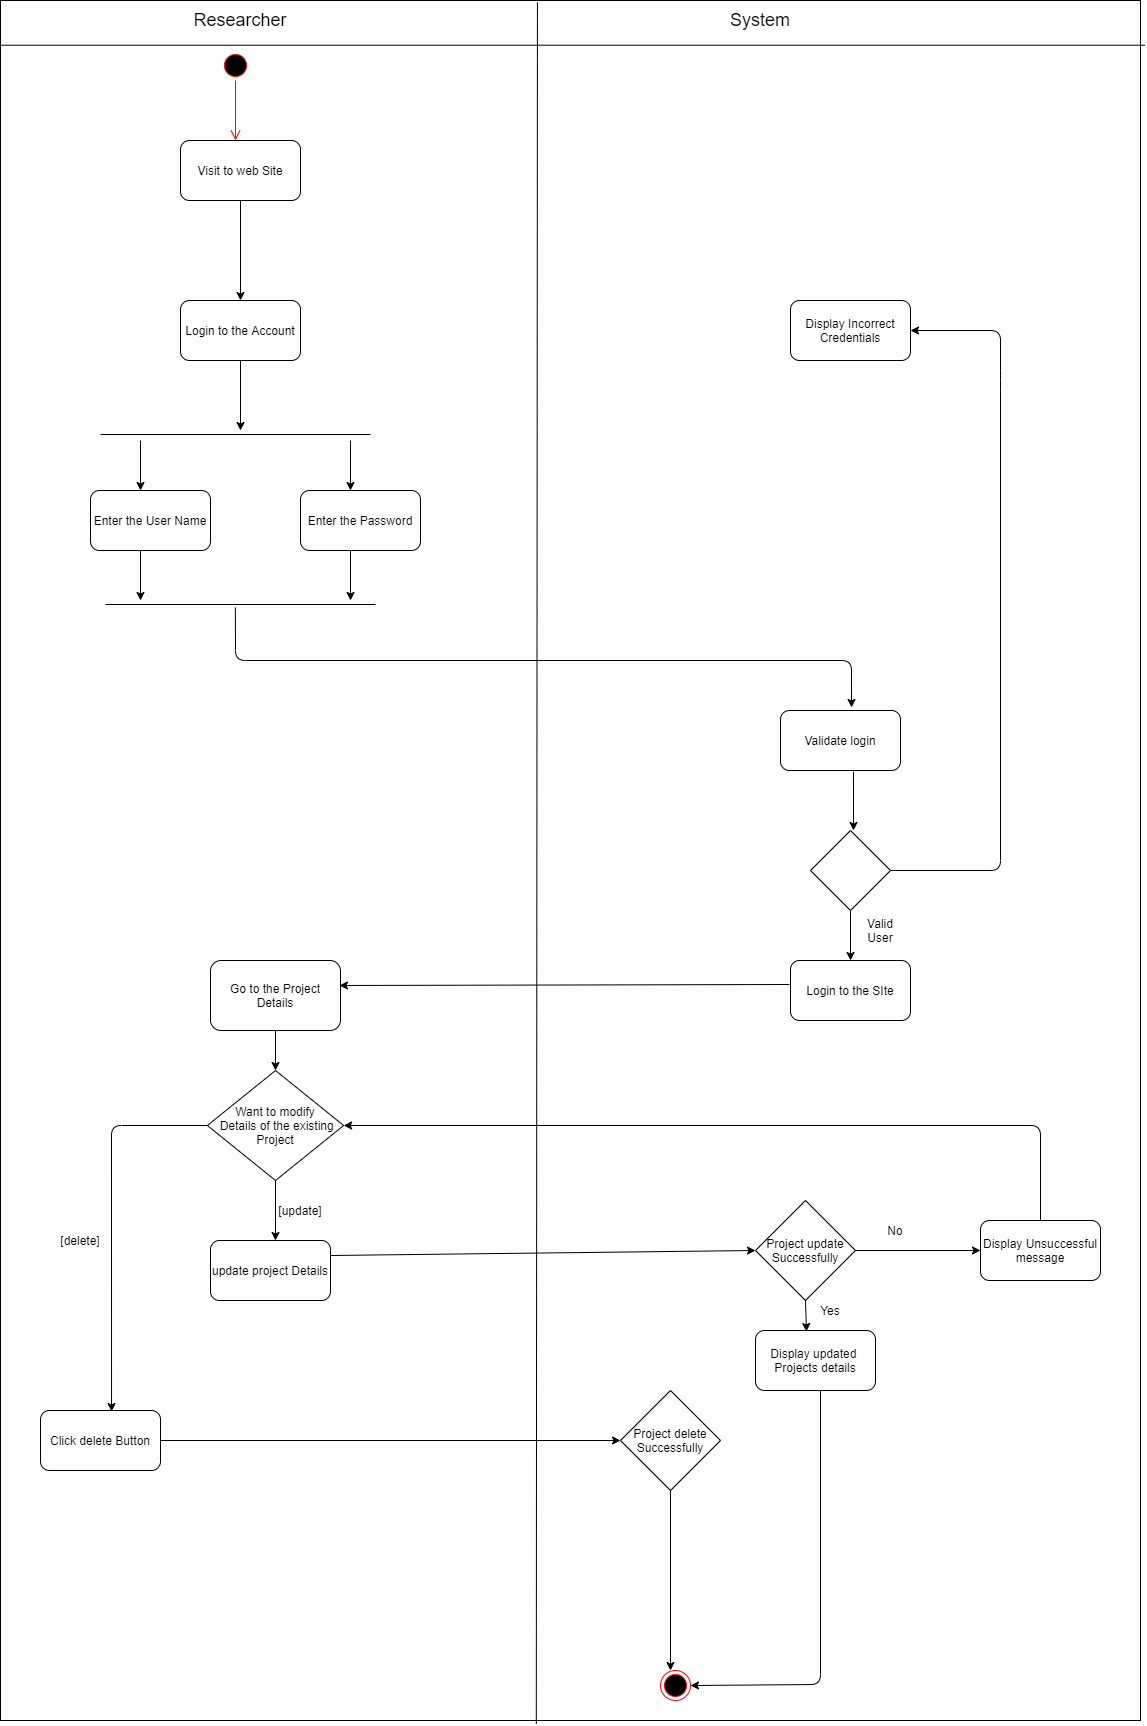

The diagram above was exported from draw.io. Its source (the exported page's mxGraphModel, read from the mxfile embedded in the PNG):
<mxGraphModel dx="1896" dy="1072" grid="1" gridSize="10" guides="1" tooltips="1" connect="1" arrows="1" fold="1" page="1" pageScale="1" pageWidth="827" pageHeight="1169" math="0" shadow="0">
  <root>
    <mxCell id="0" />
    <mxCell id="1" parent="0" />
    <mxCell id="cg8y-QixDH3mCu2t-YMV-1" value="" style="rounded=0;whiteSpace=wrap;html=1;" vertex="1" parent="1">
      <mxGeometry x="180" y="130" width="1140" height="1720" as="geometry" />
    </mxCell>
    <mxCell id="cg8y-QixDH3mCu2t-YMV-2" value="" style="ellipse;html=1;shape=startState;fillColor=#000000;strokeColor=#ff0000;" vertex="1" parent="1">
      <mxGeometry x="400" y="180" width="30" height="30" as="geometry" />
    </mxCell>
    <mxCell id="cg8y-QixDH3mCu2t-YMV-3" value="" style="edgeStyle=orthogonalEdgeStyle;html=1;verticalAlign=bottom;endArrow=open;endSize=8;strokeColor=#ff0000;" edge="1" parent="1" source="cg8y-QixDH3mCu2t-YMV-2">
      <mxGeometry relative="1" as="geometry">
        <mxPoint x="415" y="270" as="targetPoint" />
      </mxGeometry>
    </mxCell>
    <mxCell id="cg8y-QixDH3mCu2t-YMV-4" value="Visit to web Site" style="rounded=1;whiteSpace=wrap;html=1;" vertex="1" parent="1">
      <mxGeometry x="360" y="270" width="120" height="60" as="geometry" />
    </mxCell>
    <mxCell id="cg8y-QixDH3mCu2t-YMV-5" value="Login to the Account" style="rounded=1;whiteSpace=wrap;html=1;" vertex="1" parent="1">
      <mxGeometry x="360" y="430" width="120" height="60" as="geometry" />
    </mxCell>
    <mxCell id="cg8y-QixDH3mCu2t-YMV-6" value="Display Incorrect Credentials" style="rounded=1;whiteSpace=wrap;html=1;" vertex="1" parent="1">
      <mxGeometry x="970" y="430" width="120" height="60" as="geometry" />
    </mxCell>
    <mxCell id="cg8y-QixDH3mCu2t-YMV-7" value="" style="line;strokeWidth=1;fillColor=none;align=left;verticalAlign=middle;spacingTop=-1;spacingLeft=3;spacingRight=3;rotatable=0;labelPosition=right;points=[];portConstraint=eastwest;" vertex="1" parent="1">
      <mxGeometry x="280" y="560" width="270" height="8" as="geometry" />
    </mxCell>
    <mxCell id="cg8y-QixDH3mCu2t-YMV-8" value="" style="line;strokeWidth=1;fillColor=none;align=left;verticalAlign=middle;spacingTop=-1;spacingLeft=3;spacingRight=3;rotatable=0;labelPosition=right;points=[];portConstraint=eastwest;" vertex="1" parent="1">
      <mxGeometry x="285" y="730" width="270" height="8" as="geometry" />
    </mxCell>
    <mxCell id="cg8y-QixDH3mCu2t-YMV-9" value="Enter the User Name" style="rounded=1;whiteSpace=wrap;html=1;" vertex="1" parent="1">
      <mxGeometry x="270" y="620" width="120" height="60" as="geometry" />
    </mxCell>
    <mxCell id="cg8y-QixDH3mCu2t-YMV-10" value="Enter the Password" style="rounded=1;whiteSpace=wrap;html=1;" vertex="1" parent="1">
      <mxGeometry x="480" y="620" width="120" height="60" as="geometry" />
    </mxCell>
    <mxCell id="cg8y-QixDH3mCu2t-YMV-11" value="Validate login" style="rounded=1;whiteSpace=wrap;html=1;" vertex="1" parent="1">
      <mxGeometry x="960" y="840" width="120" height="60" as="geometry" />
    </mxCell>
    <mxCell id="cg8y-QixDH3mCu2t-YMV-12" value="" style="rhombus;whiteSpace=wrap;html=1;" vertex="1" parent="1">
      <mxGeometry x="990" y="960" width="80" height="80" as="geometry" />
    </mxCell>
    <mxCell id="cg8y-QixDH3mCu2t-YMV-13" value="Login to the SIte" style="rounded=1;whiteSpace=wrap;html=1;" vertex="1" parent="1">
      <mxGeometry x="970" y="1090" width="120" height="60" as="geometry" />
    </mxCell>
    <mxCell id="cg8y-QixDH3mCu2t-YMV-14" value="Go to the Project Details" style="rounded=1;whiteSpace=wrap;html=1;" vertex="1" parent="1">
      <mxGeometry x="390" y="1090" width="130" height="70" as="geometry" />
    </mxCell>
    <mxCell id="cg8y-QixDH3mCu2t-YMV-15" value="" style="endArrow=classic;html=1;exitX=0.5;exitY=1;exitDx=0;exitDy=0;entryX=0.5;entryY=0;entryDx=0;entryDy=0;" edge="1" parent="1" source="cg8y-QixDH3mCu2t-YMV-4" target="cg8y-QixDH3mCu2t-YMV-5">
      <mxGeometry width="50" height="50" relative="1" as="geometry">
        <mxPoint x="520" y="450" as="sourcePoint" />
        <mxPoint x="570" y="400" as="targetPoint" />
      </mxGeometry>
    </mxCell>
    <mxCell id="cg8y-QixDH3mCu2t-YMV-16" value="" style="endArrow=classic;html=1;" edge="1" parent="1">
      <mxGeometry width="50" height="50" relative="1" as="geometry">
        <mxPoint x="420" y="490" as="sourcePoint" />
        <mxPoint x="420" y="560" as="targetPoint" />
      </mxGeometry>
    </mxCell>
    <mxCell id="cg8y-QixDH3mCu2t-YMV-17" value="" style="endArrow=classic;html=1;" edge="1" parent="1">
      <mxGeometry width="50" height="50" relative="1" as="geometry">
        <mxPoint x="320" y="570" as="sourcePoint" />
        <mxPoint x="320" y="620" as="targetPoint" />
      </mxGeometry>
    </mxCell>
    <mxCell id="cg8y-QixDH3mCu2t-YMV-18" value="" style="endArrow=classic;html=1;" edge="1" parent="1">
      <mxGeometry width="50" height="50" relative="1" as="geometry">
        <mxPoint x="530" y="570" as="sourcePoint" />
        <mxPoint x="530" y="620" as="targetPoint" />
      </mxGeometry>
    </mxCell>
    <mxCell id="cg8y-QixDH3mCu2t-YMV-19" value="" style="endArrow=classic;html=1;" edge="1" parent="1">
      <mxGeometry width="50" height="50" relative="1" as="geometry">
        <mxPoint x="320" y="680" as="sourcePoint" />
        <mxPoint x="320" y="730" as="targetPoint" />
      </mxGeometry>
    </mxCell>
    <mxCell id="cg8y-QixDH3mCu2t-YMV-20" value="" style="endArrow=classic;html=1;" edge="1" parent="1">
      <mxGeometry width="50" height="50" relative="1" as="geometry">
        <mxPoint x="530" y="680" as="sourcePoint" />
        <mxPoint x="530" y="730" as="targetPoint" />
      </mxGeometry>
    </mxCell>
    <mxCell id="cg8y-QixDH3mCu2t-YMV-21" value="" style="endArrow=classic;html=1;exitX=0.481;exitY=0.875;exitDx=0;exitDy=0;exitPerimeter=0;entryX=0.592;entryY=-0.05;entryDx=0;entryDy=0;entryPerimeter=0;" edge="1" parent="1" source="cg8y-QixDH3mCu2t-YMV-8" target="cg8y-QixDH3mCu2t-YMV-11">
      <mxGeometry width="50" height="50" relative="1" as="geometry">
        <mxPoint x="420" y="810" as="sourcePoint" />
        <mxPoint x="1020" y="780" as="targetPoint" />
        <Array as="points">
          <mxPoint x="415" y="790" />
          <mxPoint x="1031" y="790" />
        </Array>
      </mxGeometry>
    </mxCell>
    <mxCell id="cg8y-QixDH3mCu2t-YMV-22" value="" style="endArrow=classic;html=1;exitX=0.608;exitY=1.017;exitDx=0;exitDy=0;exitPerimeter=0;" edge="1" parent="1" source="cg8y-QixDH3mCu2t-YMV-11">
      <mxGeometry width="50" height="50" relative="1" as="geometry">
        <mxPoint x="910" y="990" as="sourcePoint" />
        <mxPoint x="1033" y="960" as="targetPoint" />
      </mxGeometry>
    </mxCell>
    <mxCell id="cg8y-QixDH3mCu2t-YMV-23" value="" style="endArrow=classic;html=1;exitX=0.5;exitY=1;exitDx=0;exitDy=0;entryX=0.5;entryY=0;entryDx=0;entryDy=0;" edge="1" parent="1" source="cg8y-QixDH3mCu2t-YMV-12" target="cg8y-QixDH3mCu2t-YMV-13">
      <mxGeometry width="50" height="50" relative="1" as="geometry">
        <mxPoint x="1010" y="1120" as="sourcePoint" />
        <mxPoint x="1060" y="1070" as="targetPoint" />
      </mxGeometry>
    </mxCell>
    <mxCell id="cg8y-QixDH3mCu2t-YMV-24" value="" style="endArrow=classic;html=1;exitX=-0.008;exitY=0.4;exitDx=0;exitDy=0;exitPerimeter=0;entryX=0.992;entryY=0.357;entryDx=0;entryDy=0;entryPerimeter=0;" edge="1" parent="1" source="cg8y-QixDH3mCu2t-YMV-13" target="cg8y-QixDH3mCu2t-YMV-14">
      <mxGeometry width="50" height="50" relative="1" as="geometry">
        <mxPoint x="650" y="1210" as="sourcePoint" />
        <mxPoint x="700" y="1160" as="targetPoint" />
      </mxGeometry>
    </mxCell>
    <mxCell id="cg8y-QixDH3mCu2t-YMV-25" value="update project Details" style="rounded=1;whiteSpace=wrap;html=1;" vertex="1" parent="1">
      <mxGeometry x="390" y="1370" width="120" height="60" as="geometry" />
    </mxCell>
    <mxCell id="cg8y-QixDH3mCu2t-YMV-26" value="" style="endArrow=none;html=1;entryX=0.471;entryY=0.001;entryDx=0;entryDy=0;entryPerimeter=0;exitX=0.47;exitY=1.002;exitDx=0;exitDy=0;exitPerimeter=0;" edge="1" parent="1" source="cg8y-QixDH3mCu2t-YMV-1" target="cg8y-QixDH3mCu2t-YMV-1">
      <mxGeometry width="50" height="50" relative="1" as="geometry">
        <mxPoint x="690" y="1430" as="sourcePoint" />
        <mxPoint x="690" y="150" as="targetPoint" />
      </mxGeometry>
    </mxCell>
    <mxCell id="cg8y-QixDH3mCu2t-YMV-27" value="" style="endArrow=none;html=1;exitX=0;exitY=0.026;exitDx=0;exitDy=0;exitPerimeter=0;entryX=1.004;entryY=0.026;entryDx=0;entryDy=0;entryPerimeter=0;" edge="1" parent="1" source="cg8y-QixDH3mCu2t-YMV-1" target="cg8y-QixDH3mCu2t-YMV-1">
      <mxGeometry width="50" height="50" relative="1" as="geometry">
        <mxPoint x="300" y="220" as="sourcePoint" />
        <mxPoint x="1311" y="171" as="targetPoint" />
      </mxGeometry>
    </mxCell>
    <mxCell id="cg8y-QixDH3mCu2t-YMV-28" value="&lt;font style=&quot;font-size: 18px&quot;&gt;Researcher&lt;/font&gt;" style="text;html=1;strokeColor=none;fillColor=none;align=center;verticalAlign=middle;whiteSpace=wrap;rounded=0;" vertex="1" parent="1">
      <mxGeometry x="400" y="140" width="40" height="20" as="geometry" />
    </mxCell>
    <mxCell id="cg8y-QixDH3mCu2t-YMV-29" value="&lt;font style=&quot;font-size: 18px&quot;&gt;System&lt;/font&gt;" style="text;html=1;strokeColor=none;fillColor=none;align=center;verticalAlign=middle;whiteSpace=wrap;rounded=0;" vertex="1" parent="1">
      <mxGeometry x="920" y="140" width="40" height="20" as="geometry" />
    </mxCell>
    <mxCell id="cg8y-QixDH3mCu2t-YMV-30" value="Valid User" style="text;html=1;strokeColor=none;fillColor=none;align=center;verticalAlign=middle;whiteSpace=wrap;rounded=0;" vertex="1" parent="1">
      <mxGeometry x="1040" y="1050" width="40" height="20" as="geometry" />
    </mxCell>
    <mxCell id="cg8y-QixDH3mCu2t-YMV-31" value="" style="endArrow=classic;html=1;exitX=1;exitY=0.5;exitDx=0;exitDy=0;entryX=1;entryY=0.5;entryDx=0;entryDy=0;" edge="1" parent="1" source="cg8y-QixDH3mCu2t-YMV-12" target="cg8y-QixDH3mCu2t-YMV-6">
      <mxGeometry width="50" height="50" relative="1" as="geometry">
        <mxPoint x="1080" y="1020" as="sourcePoint" />
        <mxPoint x="1130" y="970" as="targetPoint" />
        <Array as="points">
          <mxPoint x="1180" y="1000" />
          <mxPoint x="1180" y="510" />
          <mxPoint x="1180" y="460" />
        </Array>
      </mxGeometry>
    </mxCell>
    <mxCell id="cg8y-QixDH3mCu2t-YMV-32" value="Display updated&amp;nbsp; Projects details" style="rounded=1;whiteSpace=wrap;html=1;" vertex="1" parent="1">
      <mxGeometry x="935" y="1460" width="120" height="60" as="geometry" />
    </mxCell>
    <mxCell id="cg8y-QixDH3mCu2t-YMV-33" value="" style="endArrow=classic;html=1;exitX=0.5;exitY=1;exitDx=0;exitDy=0;" edge="1" parent="1" source="cg8y-QixDH3mCu2t-YMV-14">
      <mxGeometry width="50" height="50" relative="1" as="geometry">
        <mxPoint x="360" y="1250" as="sourcePoint" />
        <mxPoint x="455" y="1200" as="targetPoint" />
      </mxGeometry>
    </mxCell>
    <mxCell id="cg8y-QixDH3mCu2t-YMV-34" value="" style="endArrow=classic;html=1;entryX=0;entryY=0.5;entryDx=0;entryDy=0;exitX=1;exitY=0.25;exitDx=0;exitDy=0;" edge="1" parent="1" target="cg8y-QixDH3mCu2t-YMV-35" source="cg8y-QixDH3mCu2t-YMV-25">
      <mxGeometry width="50" height="50" relative="1" as="geometry">
        <mxPoint x="515" y="1250" as="sourcePoint" />
        <mxPoint x="930" y="1257" as="targetPoint" />
      </mxGeometry>
    </mxCell>
    <mxCell id="cg8y-QixDH3mCu2t-YMV-35" value="Project update Successfully" style="rhombus;whiteSpace=wrap;html=1;" vertex="1" parent="1">
      <mxGeometry x="935" y="1330" width="100" height="100" as="geometry" />
    </mxCell>
    <mxCell id="cg8y-QixDH3mCu2t-YMV-36" value="Display Unsuccessful message" style="rounded=1;whiteSpace=wrap;html=1;" vertex="1" parent="1">
      <mxGeometry x="1160" y="1350" width="120" height="60" as="geometry" />
    </mxCell>
    <mxCell id="cg8y-QixDH3mCu2t-YMV-37" value="" style="endArrow=classic;html=1;exitX=1;exitY=0.5;exitDx=0;exitDy=0;entryX=0;entryY=0.5;entryDx=0;entryDy=0;" edge="1" parent="1" source="cg8y-QixDH3mCu2t-YMV-35" target="cg8y-QixDH3mCu2t-YMV-36">
      <mxGeometry width="50" height="50" relative="1" as="geometry">
        <mxPoint x="1080" y="1310" as="sourcePoint" />
        <mxPoint x="1130" y="1260" as="targetPoint" />
      </mxGeometry>
    </mxCell>
    <mxCell id="cg8y-QixDH3mCu2t-YMV-39" value="Yes" style="text;html=1;strokeColor=none;fillColor=none;align=center;verticalAlign=middle;whiteSpace=wrap;rounded=0;" vertex="1" parent="1">
      <mxGeometry x="990" y="1430" width="40" height="20" as="geometry" />
    </mxCell>
    <mxCell id="cg8y-QixDH3mCu2t-YMV-40" value="No" style="text;html=1;strokeColor=none;fillColor=none;align=center;verticalAlign=middle;whiteSpace=wrap;rounded=0;" vertex="1" parent="1">
      <mxGeometry x="1055" y="1350" width="40" height="20" as="geometry" />
    </mxCell>
    <mxCell id="cg8y-QixDH3mCu2t-YMV-41" value="" style="ellipse;html=1;shape=endState;fillColor=#000000;strokeColor=#ff0000;" vertex="1" parent="1">
      <mxGeometry x="840" y="1800" width="30" height="30" as="geometry" />
    </mxCell>
    <mxCell id="cg8y-QixDH3mCu2t-YMV-42" value="" style="endArrow=classic;html=1;" edge="1" parent="1" target="cg8y-QixDH3mCu2t-YMV-41">
      <mxGeometry width="50" height="50" relative="1" as="geometry">
        <mxPoint x="1000" y="1520" as="sourcePoint" />
        <mxPoint x="995" y="1560" as="targetPoint" />
        <Array as="points">
          <mxPoint x="1000" y="1814" />
        </Array>
      </mxGeometry>
    </mxCell>
    <mxCell id="cg8y-QixDH3mCu2t-YMV-43" value="Want to modify&lt;br&gt;&amp;nbsp;Details of the existing&lt;br&gt;Project" style="rhombus;whiteSpace=wrap;html=1;" vertex="1" parent="1">
      <mxGeometry x="386.88" y="1200" width="136.25" height="110" as="geometry" />
    </mxCell>
    <mxCell id="cg8y-QixDH3mCu2t-YMV-45" value="" style="endArrow=classic;html=1;exitX=0.5;exitY=1;exitDx=0;exitDy=0;" edge="1" parent="1" source="cg8y-QixDH3mCu2t-YMV-43">
      <mxGeometry width="50" height="50" relative="1" as="geometry">
        <mxPoint x="490" y="1380" as="sourcePoint" />
        <mxPoint x="455" y="1370" as="targetPoint" />
      </mxGeometry>
    </mxCell>
    <mxCell id="cg8y-QixDH3mCu2t-YMV-48" value="[update]" style="text;html=1;strokeColor=none;fillColor=none;align=center;verticalAlign=middle;whiteSpace=wrap;rounded=0;" vertex="1" parent="1">
      <mxGeometry x="460" y="1330" width="40" height="20" as="geometry" />
    </mxCell>
    <mxCell id="cg8y-QixDH3mCu2t-YMV-50" value="" style="endArrow=classic;html=1;exitX=0.5;exitY=1;exitDx=0;exitDy=0;entryX=0.425;entryY=0.017;entryDx=0;entryDy=0;entryPerimeter=0;" edge="1" parent="1" source="cg8y-QixDH3mCu2t-YMV-35" target="cg8y-QixDH3mCu2t-YMV-32">
      <mxGeometry width="50" height="50" relative="1" as="geometry">
        <mxPoint x="880" y="1490" as="sourcePoint" />
        <mxPoint x="930" y="1440" as="targetPoint" />
      </mxGeometry>
    </mxCell>
    <mxCell id="cg8y-QixDH3mCu2t-YMV-51" value="Click delete Button" style="rounded=1;whiteSpace=wrap;html=1;" vertex="1" parent="1">
      <mxGeometry x="220" y="1540" width="120" height="60" as="geometry" />
    </mxCell>
    <mxCell id="cg8y-QixDH3mCu2t-YMV-52" value="" style="endArrow=classic;html=1;exitX=0;exitY=0.5;exitDx=0;exitDy=0;entryX=0.592;entryY=0.017;entryDx=0;entryDy=0;entryPerimeter=0;" edge="1" parent="1" source="cg8y-QixDH3mCu2t-YMV-43" target="cg8y-QixDH3mCu2t-YMV-51">
      <mxGeometry width="50" height="50" relative="1" as="geometry">
        <mxPoint x="270" y="1350" as="sourcePoint" />
        <mxPoint x="320" y="1300" as="targetPoint" />
        <Array as="points">
          <mxPoint x="291" y="1255" />
        </Array>
      </mxGeometry>
    </mxCell>
    <mxCell id="cg8y-QixDH3mCu2t-YMV-53" value="Project delete Successfully" style="rhombus;whiteSpace=wrap;html=1;" vertex="1" parent="1">
      <mxGeometry x="800" y="1520" width="100" height="100" as="geometry" />
    </mxCell>
    <mxCell id="cg8y-QixDH3mCu2t-YMV-54" value="" style="endArrow=classic;html=1;exitX=1;exitY=0.5;exitDx=0;exitDy=0;entryX=0;entryY=0.5;entryDx=0;entryDy=0;" edge="1" parent="1" source="cg8y-QixDH3mCu2t-YMV-51" target="cg8y-QixDH3mCu2t-YMV-53">
      <mxGeometry width="50" height="50" relative="1" as="geometry">
        <mxPoint x="380" y="1610" as="sourcePoint" />
        <mxPoint x="430" y="1560" as="targetPoint" />
      </mxGeometry>
    </mxCell>
    <mxCell id="cg8y-QixDH3mCu2t-YMV-55" value="" style="endArrow=classic;html=1;exitX=0.5;exitY=1;exitDx=0;exitDy=0;" edge="1" parent="1" source="cg8y-QixDH3mCu2t-YMV-53">
      <mxGeometry width="50" height="50" relative="1" as="geometry">
        <mxPoint x="850" y="1730" as="sourcePoint" />
        <mxPoint x="850" y="1800" as="targetPoint" />
      </mxGeometry>
    </mxCell>
    <mxCell id="cg8y-QixDH3mCu2t-YMV-56" value="" style="endArrow=classic;html=1;entryX=1;entryY=0.5;entryDx=0;entryDy=0;" edge="1" parent="1" source="cg8y-QixDH3mCu2t-YMV-36" target="cg8y-QixDH3mCu2t-YMV-43">
      <mxGeometry width="50" height="50" relative="1" as="geometry">
        <mxPoint x="1160" y="1330" as="sourcePoint" />
        <mxPoint x="1210" y="1280" as="targetPoint" />
        <Array as="points">
          <mxPoint x="1220" y="1255" />
        </Array>
      </mxGeometry>
    </mxCell>
    <mxCell id="cg8y-QixDH3mCu2t-YMV-57" value="[delete]" style="text;html=1;strokeColor=none;fillColor=none;align=center;verticalAlign=middle;whiteSpace=wrap;rounded=0;" vertex="1" parent="1">
      <mxGeometry x="240" y="1360" width="40" height="20" as="geometry" />
    </mxCell>
  </root>
</mxGraphModel>